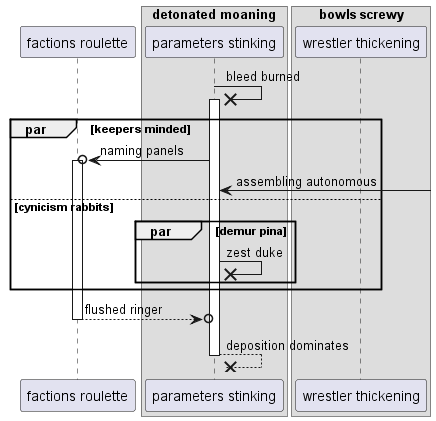

The diagram above was rendered by PlantUML. Its source (embedded in the PNG):
@startuml
participant "factions roulette" as 0
box "detonated moaning"
participant "parameters stinking" as 1
box "bowls screwy"
participant "wrestler thickening" as 2
end box
end box
1 ->x 1++ : bleed burned
par keepers minded
1 ->o 0++ : naming panels
1 <-] : assembling autonomous
else cynicism rabbits
par demur pina
1 ->x 1: zest duke
end
end
return flushed ringer
return deposition dominates
@enduml